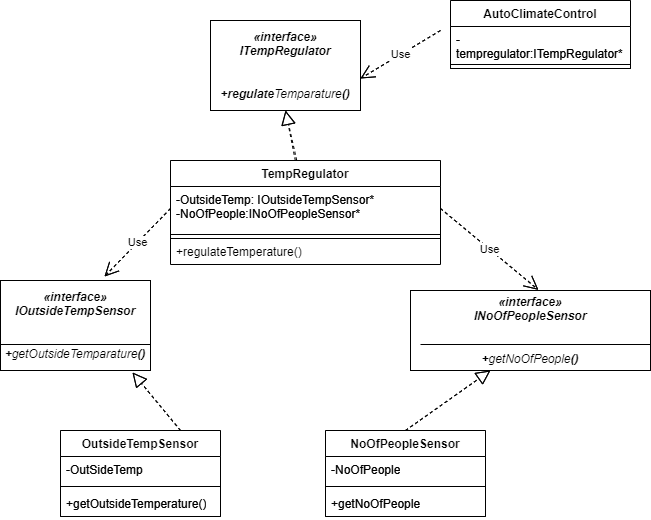

The diagram above was exported from draw.io. Its source (the exported page's mxGraphModel, read from the mxfile embedded in the PNG):
<mxGraphModel dx="786" dy="1567" grid="1" gridSize="10" guides="1" tooltips="1" connect="1" arrows="1" fold="1" page="1" pageScale="1" pageWidth="850" pageHeight="1100" math="0" shadow="0">
  <root>
    <mxCell id="0" />
    <mxCell id="1" parent="0" />
    <mxCell id="pb5G9UV5LcPnoagyfSfU-1" value="OutsideTempSensor" style="swimlane;fontStyle=1;align=center;verticalAlign=top;childLayout=stackLayout;horizontal=1;startSize=26;horizontalStack=0;resizeParent=1;resizeParentMax=0;resizeLast=0;collapsible=1;marginBottom=0;whiteSpace=wrap;html=1;" parent="1" vertex="1">
      <mxGeometry x="160" y="280" width="160" height="86" as="geometry" />
    </mxCell>
    <mxCell id="pb5G9UV5LcPnoagyfSfU-2" value="-OutSideTemp" style="text;strokeColor=none;fillColor=none;align=left;verticalAlign=top;spacingLeft=4;spacingRight=4;overflow=hidden;rotatable=0;points=[[0,0.5],[1,0.5]];portConstraint=eastwest;whiteSpace=wrap;html=1;" parent="pb5G9UV5LcPnoagyfSfU-1" vertex="1">
      <mxGeometry y="26" width="160" height="26" as="geometry" />
    </mxCell>
    <mxCell id="pb5G9UV5LcPnoagyfSfU-3" value="" style="line;strokeWidth=1;fillColor=none;align=left;verticalAlign=middle;spacingTop=-1;spacingLeft=3;spacingRight=3;rotatable=0;labelPosition=right;points=[];portConstraint=eastwest;strokeColor=inherit;" parent="pb5G9UV5LcPnoagyfSfU-1" vertex="1">
      <mxGeometry y="52" width="160" height="8" as="geometry" />
    </mxCell>
    <mxCell id="pb5G9UV5LcPnoagyfSfU-4" value="+getOutsideTemperature()" style="text;strokeColor=none;fillColor=none;align=left;verticalAlign=top;spacingLeft=4;spacingRight=4;overflow=hidden;rotatable=0;points=[[0,0.5],[1,0.5]];portConstraint=eastwest;whiteSpace=wrap;html=1;" parent="pb5G9UV5LcPnoagyfSfU-1" vertex="1">
      <mxGeometry y="60" width="160" height="26" as="geometry" />
    </mxCell>
    <mxCell id="pb5G9UV5LcPnoagyfSfU-5" value="NoOfPeopleSensor" style="swimlane;fontStyle=1;align=center;verticalAlign=top;childLayout=stackLayout;horizontal=1;startSize=26;horizontalStack=0;resizeParent=1;resizeParentMax=0;resizeLast=0;collapsible=1;marginBottom=0;whiteSpace=wrap;html=1;" parent="1" vertex="1">
      <mxGeometry x="425" y="280" width="160" height="86" as="geometry" />
    </mxCell>
    <mxCell id="pb5G9UV5LcPnoagyfSfU-6" value="-NoOfPeople" style="text;strokeColor=none;fillColor=none;align=left;verticalAlign=top;spacingLeft=4;spacingRight=4;overflow=hidden;rotatable=0;points=[[0,0.5],[1,0.5]];portConstraint=eastwest;whiteSpace=wrap;html=1;" parent="pb5G9UV5LcPnoagyfSfU-5" vertex="1">
      <mxGeometry y="26" width="160" height="26" as="geometry" />
    </mxCell>
    <mxCell id="pb5G9UV5LcPnoagyfSfU-7" value="" style="line;strokeWidth=1;fillColor=none;align=left;verticalAlign=middle;spacingTop=-1;spacingLeft=3;spacingRight=3;rotatable=0;labelPosition=right;points=[];portConstraint=eastwest;strokeColor=inherit;" parent="pb5G9UV5LcPnoagyfSfU-5" vertex="1">
      <mxGeometry y="52" width="160" height="8" as="geometry" />
    </mxCell>
    <mxCell id="pb5G9UV5LcPnoagyfSfU-8" value="+getNoOfPeople" style="text;strokeColor=none;fillColor=none;align=left;verticalAlign=top;spacingLeft=4;spacingRight=4;overflow=hidden;rotatable=0;points=[[0,0.5],[1,0.5]];portConstraint=eastwest;whiteSpace=wrap;html=1;" parent="pb5G9UV5LcPnoagyfSfU-5" vertex="1">
      <mxGeometry y="60" width="160" height="26" as="geometry" />
    </mxCell>
    <mxCell id="pb5G9UV5LcPnoagyfSfU-9" value="TempRegulator" style="swimlane;fontStyle=1;align=center;verticalAlign=top;childLayout=stackLayout;horizontal=1;startSize=26;horizontalStack=0;resizeParent=1;resizeParentMax=0;resizeLast=0;collapsible=1;marginBottom=0;whiteSpace=wrap;html=1;" parent="1" vertex="1">
      <mxGeometry x="270" y="10" width="270" height="104" as="geometry" />
    </mxCell>
    <mxCell id="pb5G9UV5LcPnoagyfSfU-10" value="-OutsideTemp: IOutsideTempSensor*&lt;br&gt;-NoOfPeople:INoOfPeopleSensor*" style="text;strokeColor=none;fillColor=none;align=left;verticalAlign=top;spacingLeft=4;spacingRight=4;overflow=hidden;rotatable=0;points=[[0,0.5],[1,0.5]];portConstraint=eastwest;whiteSpace=wrap;html=1;" parent="pb5G9UV5LcPnoagyfSfU-9" vertex="1">
      <mxGeometry y="26" width="270" height="44" as="geometry" />
    </mxCell>
    <mxCell id="pb5G9UV5LcPnoagyfSfU-11" value="" style="line;strokeWidth=1;fillColor=none;align=left;verticalAlign=middle;spacingTop=-1;spacingLeft=3;spacingRight=3;rotatable=0;labelPosition=right;points=[];portConstraint=eastwest;strokeColor=inherit;" parent="pb5G9UV5LcPnoagyfSfU-9" vertex="1">
      <mxGeometry y="70" width="270" height="8" as="geometry" />
    </mxCell>
    <mxCell id="pb5G9UV5LcPnoagyfSfU-12" value="+regulateTemperature()" style="text;strokeColor=none;fillColor=none;align=left;verticalAlign=top;spacingLeft=4;spacingRight=4;overflow=hidden;rotatable=0;points=[[0,0.5],[1,0.5]];portConstraint=eastwest;whiteSpace=wrap;html=1;" parent="pb5G9UV5LcPnoagyfSfU-9" vertex="1">
      <mxGeometry y="78" width="270" height="26" as="geometry" />
    </mxCell>
    <mxCell id="pb5G9UV5LcPnoagyfSfU-17" value="&lt;i style=&quot;&quot;&gt;&lt;b&gt;«interface»&lt;/b&gt;&lt;br&gt;&lt;b&gt;IOutsideTempSensor&lt;/b&gt;&lt;br&gt;&lt;br&gt;&lt;br&gt;&lt;b&gt;+&lt;/b&gt;getOutsideTemparature&lt;b&gt;()&lt;/b&gt;&lt;/i&gt;" style="html=1;whiteSpace=wrap;" parent="1" vertex="1">
      <mxGeometry x="100" y="130" width="150" height="90" as="geometry" />
    </mxCell>
    <mxCell id="pb5G9UV5LcPnoagyfSfU-18" value="&lt;i style=&quot;&quot;&gt;&lt;b&gt;«interface»&lt;/b&gt;&lt;br&gt;&lt;b&gt;INoOfPeopleSensor&lt;/b&gt;&lt;br&gt;&lt;br&gt;&lt;br&gt;&lt;b&gt;+&lt;/b&gt;getNoOfPeople&lt;b&gt;()&lt;/b&gt;&lt;br&gt;&lt;/i&gt;" style="html=1;whiteSpace=wrap;" parent="1" vertex="1">
      <mxGeometry x="510" y="140" width="240" height="80" as="geometry" />
    </mxCell>
    <mxCell id="pb5G9UV5LcPnoagyfSfU-20" value="" style="line;strokeWidth=1;fillColor=none;align=left;verticalAlign=middle;spacingTop=-1;spacingLeft=3;spacingRight=3;rotatable=0;labelPosition=right;points=[];portConstraint=eastwest;strokeColor=inherit;" parent="1" vertex="1">
      <mxGeometry x="100" y="190" width="150" height="8" as="geometry" />
    </mxCell>
    <mxCell id="pb5G9UV5LcPnoagyfSfU-21" value="" style="line;strokeWidth=1;fillColor=none;align=left;verticalAlign=middle;spacingTop=-1;spacingLeft=3;spacingRight=3;rotatable=0;labelPosition=right;points=[];portConstraint=eastwest;strokeColor=inherit;" parent="1" vertex="1">
      <mxGeometry x="520" y="190" width="230" height="8" as="geometry" />
    </mxCell>
    <mxCell id="pb5G9UV5LcPnoagyfSfU-22" value="" style="endArrow=block;dashed=1;endFill=0;endSize=12;html=1;rounded=0;exitX=0.5;exitY=0;exitDx=0;exitDy=0;entryX=0.333;entryY=1;entryDx=0;entryDy=0;entryPerimeter=0;" parent="1" source="pb5G9UV5LcPnoagyfSfU-5" target="pb5G9UV5LcPnoagyfSfU-18" edge="1">
      <mxGeometry width="160" relative="1" as="geometry">
        <mxPoint x="320" y="150" as="sourcePoint" />
        <mxPoint x="480" y="150" as="targetPoint" />
      </mxGeometry>
    </mxCell>
    <mxCell id="pb5G9UV5LcPnoagyfSfU-23" value="" style="endArrow=block;dashed=1;endFill=0;endSize=12;html=1;rounded=0;exitX=0.75;exitY=0;exitDx=0;exitDy=0;entryX=0.88;entryY=1.022;entryDx=0;entryDy=0;entryPerimeter=0;" parent="1" source="pb5G9UV5LcPnoagyfSfU-1" target="pb5G9UV5LcPnoagyfSfU-17" edge="1">
      <mxGeometry width="160" relative="1" as="geometry">
        <mxPoint x="320" y="150" as="sourcePoint" />
        <mxPoint x="480" y="150" as="targetPoint" />
      </mxGeometry>
    </mxCell>
    <mxCell id="pb5G9UV5LcPnoagyfSfU-24" value="Use" style="endArrow=open;endSize=12;dashed=1;html=1;rounded=0;exitX=0;exitY=0.5;exitDx=0;exitDy=0;entryX=0.693;entryY=-0.044;entryDx=0;entryDy=0;entryPerimeter=0;" parent="1" source="pb5G9UV5LcPnoagyfSfU-10" target="pb5G9UV5LcPnoagyfSfU-17" edge="1">
      <mxGeometry width="160" relative="1" as="geometry">
        <mxPoint x="320" y="150" as="sourcePoint" />
        <mxPoint x="210" y="120" as="targetPoint" />
      </mxGeometry>
    </mxCell>
    <mxCell id="pb5G9UV5LcPnoagyfSfU-25" value="Use" style="endArrow=open;endSize=12;dashed=1;html=1;rounded=0;exitX=1;exitY=0.5;exitDx=0;exitDy=0;entryX=0.533;entryY=-0.008;entryDx=0;entryDy=0;entryPerimeter=0;" parent="1" source="pb5G9UV5LcPnoagyfSfU-10" target="pb5G9UV5LcPnoagyfSfU-18" edge="1">
      <mxGeometry width="160" relative="1" as="geometry">
        <mxPoint x="280" y="68" as="sourcePoint" />
        <mxPoint x="214" y="136" as="targetPoint" />
      </mxGeometry>
    </mxCell>
    <mxCell id="LyAqXlBo51GtwGTsh7pe-1" value="&lt;i style=&quot;&quot;&gt;&lt;b&gt;«interface»&lt;/b&gt;&lt;br&gt;&lt;b&gt;ITempRegulator&lt;/b&gt;&lt;br&gt;&lt;br&gt;&lt;br&gt;&lt;b&gt;+regulate&lt;/b&gt;Temparature&lt;b&gt;()&lt;/b&gt;&lt;/i&gt;" style="html=1;whiteSpace=wrap;" parent="1" vertex="1">
      <mxGeometry x="310" y="-130" width="150" height="90" as="geometry" />
    </mxCell>
    <mxCell id="LyAqXlBo51GtwGTsh7pe-2" value="" style="endArrow=block;dashed=1;endFill=0;endSize=12;html=1;rounded=0;entryX=0.5;entryY=1;entryDx=0;entryDy=0;" parent="1" source="pb5G9UV5LcPnoagyfSfU-9" target="LyAqXlBo51GtwGTsh7pe-1" edge="1">
      <mxGeometry width="160" relative="1" as="geometry">
        <mxPoint x="429" y="10" as="sourcePoint" />
        <mxPoint x="381" y="-48" as="targetPoint" />
      </mxGeometry>
    </mxCell>
    <mxCell id="LyAqXlBo51GtwGTsh7pe-3" value="AutoClimateControl" style="swimlane;fontStyle=1;align=center;verticalAlign=top;childLayout=stackLayout;horizontal=1;startSize=26;horizontalStack=0;resizeParent=1;resizeParentMax=0;resizeLast=0;collapsible=1;marginBottom=0;whiteSpace=wrap;html=1;" parent="1" vertex="1">
      <mxGeometry x="550" y="-150" width="180" height="68" as="geometry" />
    </mxCell>
    <mxCell id="LyAqXlBo51GtwGTsh7pe-4" value="-tempregulator:ITempRegulator*" style="text;strokeColor=none;fillColor=none;align=left;verticalAlign=top;spacingLeft=4;spacingRight=4;overflow=hidden;rotatable=0;points=[[0,0.5],[1,0.5]];portConstraint=eastwest;whiteSpace=wrap;html=1;" parent="LyAqXlBo51GtwGTsh7pe-3" vertex="1">
      <mxGeometry y="26" width="180" height="34" as="geometry" />
    </mxCell>
    <mxCell id="LyAqXlBo51GtwGTsh7pe-5" value="" style="line;strokeWidth=1;fillColor=none;align=left;verticalAlign=middle;spacingTop=-1;spacingLeft=3;spacingRight=3;rotatable=0;labelPosition=right;points=[];portConstraint=eastwest;strokeColor=inherit;" parent="LyAqXlBo51GtwGTsh7pe-3" vertex="1">
      <mxGeometry y="60" width="180" height="8" as="geometry" />
    </mxCell>
    <mxCell id="LyAqXlBo51GtwGTsh7pe-7" value="Use" style="endArrow=open;endSize=12;dashed=1;html=1;rounded=0;entryX=0.693;entryY=-0.044;entryDx=0;entryDy=0;entryPerimeter=0;" parent="1" edge="1">
      <mxGeometry width="160" relative="1" as="geometry">
        <mxPoint x="540" y="-120" as="sourcePoint" />
        <mxPoint x="460" y="-72" as="targetPoint" />
      </mxGeometry>
    </mxCell>
    <mxCell id="LyAqXlBo51GtwGTsh7pe-8" value="OutsideTempSensor" style="swimlane;fontStyle=1;align=center;verticalAlign=top;childLayout=stackLayout;horizontal=1;startSize=26;horizontalStack=0;resizeParent=1;resizeParentMax=0;resizeLast=0;collapsible=1;marginBottom=0;whiteSpace=wrap;html=1;" parent="1" vertex="1">
      <mxGeometry x="160" y="280" width="160" height="86" as="geometry" />
    </mxCell>
    <mxCell id="LyAqXlBo51GtwGTsh7pe-9" value="-OutSideTemp" style="text;strokeColor=none;fillColor=none;align=left;verticalAlign=top;spacingLeft=4;spacingRight=4;overflow=hidden;rotatable=0;points=[[0,0.5],[1,0.5]];portConstraint=eastwest;whiteSpace=wrap;html=1;" parent="LyAqXlBo51GtwGTsh7pe-8" vertex="1">
      <mxGeometry y="26" width="160" height="26" as="geometry" />
    </mxCell>
    <mxCell id="LyAqXlBo51GtwGTsh7pe-10" value="" style="line;strokeWidth=1;fillColor=none;align=left;verticalAlign=middle;spacingTop=-1;spacingLeft=3;spacingRight=3;rotatable=0;labelPosition=right;points=[];portConstraint=eastwest;strokeColor=inherit;" parent="LyAqXlBo51GtwGTsh7pe-8" vertex="1">
      <mxGeometry y="52" width="160" height="8" as="geometry" />
    </mxCell>
    <mxCell id="LyAqXlBo51GtwGTsh7pe-11" value="+getOutsideTemperature()" style="text;strokeColor=none;fillColor=none;align=left;verticalAlign=top;spacingLeft=4;spacingRight=4;overflow=hidden;rotatable=0;points=[[0,0.5],[1,0.5]];portConstraint=eastwest;whiteSpace=wrap;html=1;" parent="LyAqXlBo51GtwGTsh7pe-8" vertex="1">
      <mxGeometry y="60" width="160" height="26" as="geometry" />
    </mxCell>
    <mxCell id="LyAqXlBo51GtwGTsh7pe-12" value="NoOfPeopleSensor" style="swimlane;fontStyle=1;align=center;verticalAlign=top;childLayout=stackLayout;horizontal=1;startSize=26;horizontalStack=0;resizeParent=1;resizeParentMax=0;resizeLast=0;collapsible=1;marginBottom=0;whiteSpace=wrap;html=1;" parent="1" vertex="1">
      <mxGeometry x="425" y="280" width="160" height="86" as="geometry" />
    </mxCell>
    <mxCell id="LyAqXlBo51GtwGTsh7pe-13" value="-NoOfPeople" style="text;strokeColor=none;fillColor=none;align=left;verticalAlign=top;spacingLeft=4;spacingRight=4;overflow=hidden;rotatable=0;points=[[0,0.5],[1,0.5]];portConstraint=eastwest;whiteSpace=wrap;html=1;" parent="LyAqXlBo51GtwGTsh7pe-12" vertex="1">
      <mxGeometry y="26" width="160" height="26" as="geometry" />
    </mxCell>
    <mxCell id="LyAqXlBo51GtwGTsh7pe-14" value="" style="line;strokeWidth=1;fillColor=none;align=left;verticalAlign=middle;spacingTop=-1;spacingLeft=3;spacingRight=3;rotatable=0;labelPosition=right;points=[];portConstraint=eastwest;strokeColor=inherit;" parent="LyAqXlBo51GtwGTsh7pe-12" vertex="1">
      <mxGeometry y="52" width="160" height="8" as="geometry" />
    </mxCell>
    <mxCell id="LyAqXlBo51GtwGTsh7pe-15" value="+getNoOfPeople" style="text;strokeColor=none;fillColor=none;align=left;verticalAlign=top;spacingLeft=4;spacingRight=4;overflow=hidden;rotatable=0;points=[[0,0.5],[1,0.5]];portConstraint=eastwest;whiteSpace=wrap;html=1;" parent="LyAqXlBo51GtwGTsh7pe-12" vertex="1">
      <mxGeometry y="60" width="160" height="26" as="geometry" />
    </mxCell>
    <mxCell id="LyAqXlBo51GtwGTsh7pe-16" value="TempRegulator" style="swimlane;fontStyle=1;align=center;verticalAlign=top;childLayout=stackLayout;horizontal=1;startSize=26;horizontalStack=0;resizeParent=1;resizeParentMax=0;resizeLast=0;collapsible=1;marginBottom=0;whiteSpace=wrap;html=1;" parent="1" vertex="1">
      <mxGeometry x="270" y="10" width="270" height="78" as="geometry" />
    </mxCell>
    <mxCell id="LyAqXlBo51GtwGTsh7pe-17" value="-OutsideTemp: IOutsideTempSensor*&lt;br&gt;-NoOfPeople:INoOfPeopleSensor*" style="text;strokeColor=none;fillColor=none;align=left;verticalAlign=top;spacingLeft=4;spacingRight=4;overflow=hidden;rotatable=0;points=[[0,0.5],[1,0.5]];portConstraint=eastwest;whiteSpace=wrap;html=1;" parent="LyAqXlBo51GtwGTsh7pe-16" vertex="1">
      <mxGeometry y="26" width="270" height="44" as="geometry" />
    </mxCell>
    <mxCell id="LyAqXlBo51GtwGTsh7pe-18" value="" style="line;strokeWidth=1;fillColor=none;align=left;verticalAlign=middle;spacingTop=-1;spacingLeft=3;spacingRight=3;rotatable=0;labelPosition=right;points=[];portConstraint=eastwest;strokeColor=inherit;" parent="LyAqXlBo51GtwGTsh7pe-16" vertex="1">
      <mxGeometry y="70" width="270" height="8" as="geometry" />
    </mxCell>
    <mxCell id="LyAqXlBo51GtwGTsh7pe-20" value="&lt;i style=&quot;&quot;&gt;&lt;b&gt;«interface»&lt;/b&gt;&lt;br&gt;&lt;b&gt;IOutsideTempSensor&lt;/b&gt;&lt;br&gt;&lt;br&gt;&lt;br&gt;&lt;b&gt;+&lt;/b&gt;getOutsideTemparature&lt;b&gt;()&lt;/b&gt;&lt;/i&gt;" style="html=1;whiteSpace=wrap;" parent="1" vertex="1">
      <mxGeometry x="100" y="130" width="150" height="90" as="geometry" />
    </mxCell>
    <mxCell id="LyAqXlBo51GtwGTsh7pe-21" value="&lt;i style=&quot;&quot;&gt;&lt;b&gt;«interface»&lt;/b&gt;&lt;br&gt;&lt;b&gt;INoOfPeopleSensor&lt;/b&gt;&lt;br&gt;&lt;br&gt;&lt;br&gt;&lt;b&gt;+&lt;/b&gt;getNoOfPeople&lt;b&gt;()&lt;/b&gt;&lt;br&gt;&lt;/i&gt;" style="html=1;whiteSpace=wrap;" parent="1" vertex="1">
      <mxGeometry x="510" y="140" width="240" height="80" as="geometry" />
    </mxCell>
    <mxCell id="LyAqXlBo51GtwGTsh7pe-22" value="" style="line;strokeWidth=1;fillColor=none;align=left;verticalAlign=middle;spacingTop=-1;spacingLeft=3;spacingRight=3;rotatable=0;labelPosition=right;points=[];portConstraint=eastwest;strokeColor=inherit;" parent="1" vertex="1">
      <mxGeometry x="100" y="190" width="150" height="8" as="geometry" />
    </mxCell>
    <mxCell id="LyAqXlBo51GtwGTsh7pe-23" value="" style="line;strokeWidth=1;fillColor=none;align=left;verticalAlign=middle;spacingTop=-1;spacingLeft=3;spacingRight=3;rotatable=0;labelPosition=right;points=[];portConstraint=eastwest;strokeColor=inherit;" parent="1" vertex="1">
      <mxGeometry x="520" y="190" width="230" height="8" as="geometry" />
    </mxCell>
    <mxCell id="LyAqXlBo51GtwGTsh7pe-24" value="" style="endArrow=block;dashed=1;endFill=0;endSize=12;html=1;rounded=0;exitX=0.5;exitY=0;exitDx=0;exitDy=0;entryX=0.333;entryY=1;entryDx=0;entryDy=0;entryPerimeter=0;" parent="1" source="LyAqXlBo51GtwGTsh7pe-12" target="LyAqXlBo51GtwGTsh7pe-21" edge="1">
      <mxGeometry width="160" relative="1" as="geometry">
        <mxPoint x="320" y="150" as="sourcePoint" />
        <mxPoint x="480" y="150" as="targetPoint" />
      </mxGeometry>
    </mxCell>
    <mxCell id="LyAqXlBo51GtwGTsh7pe-25" value="" style="endArrow=block;dashed=1;endFill=0;endSize=12;html=1;rounded=0;exitX=0.75;exitY=0;exitDx=0;exitDy=0;entryX=0.88;entryY=1.022;entryDx=0;entryDy=0;entryPerimeter=0;" parent="1" source="LyAqXlBo51GtwGTsh7pe-8" target="LyAqXlBo51GtwGTsh7pe-20" edge="1">
      <mxGeometry width="160" relative="1" as="geometry">
        <mxPoint x="320" y="150" as="sourcePoint" />
        <mxPoint x="480" y="150" as="targetPoint" />
      </mxGeometry>
    </mxCell>
    <mxCell id="LyAqXlBo51GtwGTsh7pe-26" value="Use" style="endArrow=open;endSize=12;dashed=1;html=1;rounded=0;exitX=0;exitY=0.5;exitDx=0;exitDy=0;entryX=0.693;entryY=-0.044;entryDx=0;entryDy=0;entryPerimeter=0;" parent="1" source="LyAqXlBo51GtwGTsh7pe-17" target="LyAqXlBo51GtwGTsh7pe-20" edge="1">
      <mxGeometry width="160" relative="1" as="geometry">
        <mxPoint x="320" y="150" as="sourcePoint" />
        <mxPoint x="210" y="120" as="targetPoint" />
      </mxGeometry>
    </mxCell>
    <mxCell id="LyAqXlBo51GtwGTsh7pe-27" value="Use" style="endArrow=open;endSize=12;dashed=1;html=1;rounded=0;exitX=1;exitY=0.5;exitDx=0;exitDy=0;entryX=0.533;entryY=-0.008;entryDx=0;entryDy=0;entryPerimeter=0;" parent="1" source="LyAqXlBo51GtwGTsh7pe-17" target="LyAqXlBo51GtwGTsh7pe-21" edge="1">
      <mxGeometry width="160" relative="1" as="geometry">
        <mxPoint x="280" y="68" as="sourcePoint" />
        <mxPoint x="214" y="136" as="targetPoint" />
      </mxGeometry>
    </mxCell>
    <mxCell id="LyAqXlBo51GtwGTsh7pe-28" value="&lt;i style=&quot;&quot;&gt;&lt;b&gt;«interface»&lt;/b&gt;&lt;br&gt;&lt;b&gt;ITempRegulator&lt;/b&gt;&lt;br&gt;&lt;br&gt;&lt;br&gt;&lt;b&gt;+regulate&lt;/b&gt;Temparature&lt;b&gt;()&lt;/b&gt;&lt;/i&gt;" style="html=1;whiteSpace=wrap;" parent="1" vertex="1">
      <mxGeometry x="310" y="-130" width="150" height="90" as="geometry" />
    </mxCell>
    <mxCell id="LyAqXlBo51GtwGTsh7pe-29" value="" style="endArrow=block;dashed=1;endFill=0;endSize=12;html=1;rounded=0;entryX=0.5;entryY=1;entryDx=0;entryDy=0;" parent="1" source="LyAqXlBo51GtwGTsh7pe-16" target="LyAqXlBo51GtwGTsh7pe-28" edge="1">
      <mxGeometry width="160" relative="1" as="geometry">
        <mxPoint x="429" y="10" as="sourcePoint" />
        <mxPoint x="381" y="-48" as="targetPoint" />
      </mxGeometry>
    </mxCell>
    <mxCell id="LyAqXlBo51GtwGTsh7pe-30" value="AutoClimateControl" style="swimlane;fontStyle=1;align=center;verticalAlign=top;childLayout=stackLayout;horizontal=1;startSize=26;horizontalStack=0;resizeParent=1;resizeParentMax=0;resizeLast=0;collapsible=1;marginBottom=0;whiteSpace=wrap;html=1;" parent="1" vertex="1">
      <mxGeometry x="550" y="-150" width="180" height="68" as="geometry" />
    </mxCell>
    <mxCell id="LyAqXlBo51GtwGTsh7pe-31" value="-tempregulator:ITempRegulator*" style="text;strokeColor=none;fillColor=none;align=left;verticalAlign=top;spacingLeft=4;spacingRight=4;overflow=hidden;rotatable=0;points=[[0,0.5],[1,0.5]];portConstraint=eastwest;whiteSpace=wrap;html=1;" parent="LyAqXlBo51GtwGTsh7pe-30" vertex="1">
      <mxGeometry y="26" width="180" height="34" as="geometry" />
    </mxCell>
    <mxCell id="LyAqXlBo51GtwGTsh7pe-32" value="" style="line;strokeWidth=1;fillColor=none;align=left;verticalAlign=middle;spacingTop=-1;spacingLeft=3;spacingRight=3;rotatable=0;labelPosition=right;points=[];portConstraint=eastwest;strokeColor=inherit;" parent="LyAqXlBo51GtwGTsh7pe-30" vertex="1">
      <mxGeometry y="60" width="180" height="8" as="geometry" />
    </mxCell>
    <mxCell id="LyAqXlBo51GtwGTsh7pe-33" value="Use" style="endArrow=open;endSize=12;dashed=1;html=1;rounded=0;entryX=0.693;entryY=-0.044;entryDx=0;entryDy=0;entryPerimeter=0;" parent="1" edge="1">
      <mxGeometry width="160" relative="1" as="geometry">
        <mxPoint x="540" y="-120" as="sourcePoint" />
        <mxPoint x="460" y="-72" as="targetPoint" />
      </mxGeometry>
    </mxCell>
  </root>
</mxGraphModel>